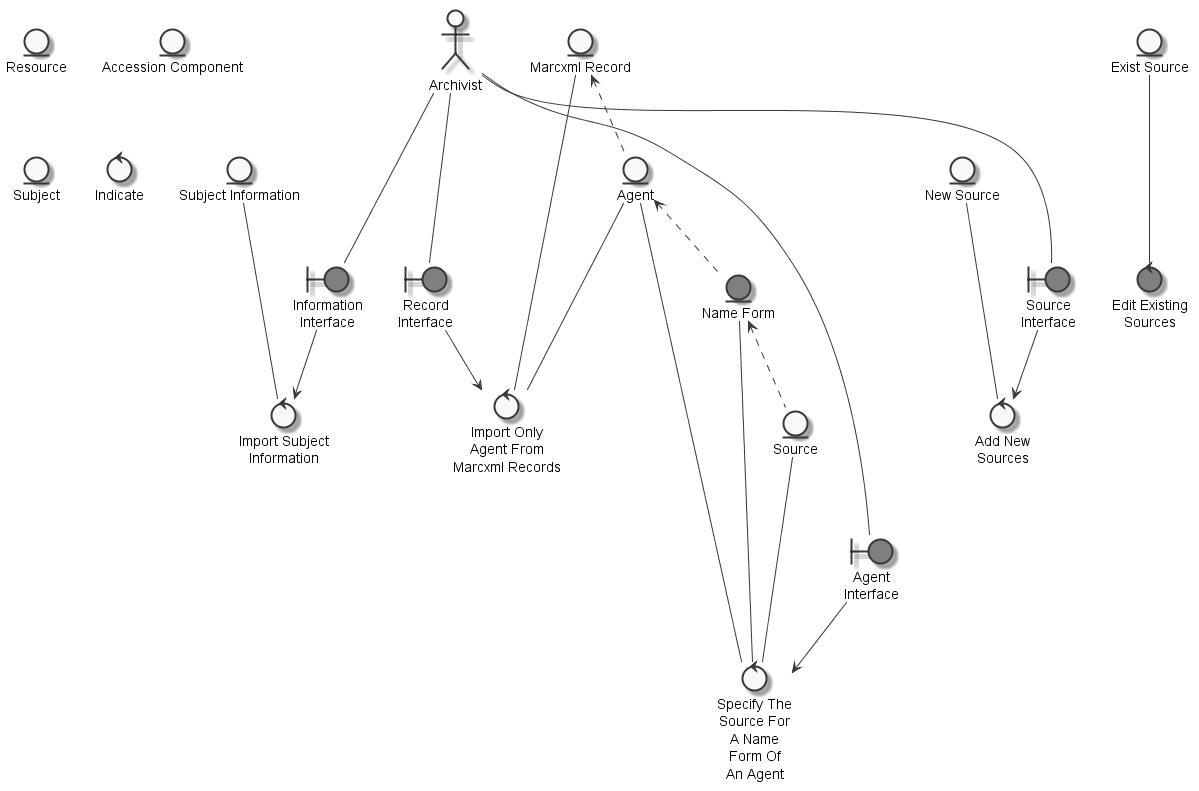

The diagram above was rendered by PlantUML. Its source (embedded in the PNG):
@startuml
	skinparam defaultTextAlignment center
	skinparam monochrome true

	entity "Subject Information" as thingsubjectinformation
	entity "Agent" as thingagent
	entity "Resource" as thingresource
	entity "Source" as thingsource
	entity "Accession Component" as thingaccessioncomponent
	entity "Subject" as thingsubject
	entity "Name Form" as thingnameform #grey
	entity "Exist Source" as thingexistingsource
	entity "New Source" as thingnewsource
	entity "Marcxml Record" as thingmarcxmlrecord
	actor "Archivist" as actorarchivist
	boundary "Information\nInterface" as thinginformationinterface #grey
	boundary "Record\nInterface" as thingrecordinterface #grey
	boundary "Agent\nInterface" as thingagentinterface #grey
	boundary "Source\nInterface" as thingsourceinterface #grey
	control "Import Subject\nInformation" as controlimportsubjectinformation
	control "Import Only\nAgent From\nMarcxml Records" as controlimportagentmarcxmlrecords
	control "Indicate" as controlindicate
	control "Specify The\nSource For\nA Name\nForm Of\nAn Agent" as controlspecifysource
	control "Edit Existing\nSources" as controleditexistingsource #grey
	control "Add New\nSources" as controladdnewsource

	thingmarcxmlrecord <.. thingagent
	thingnameform <.. thingsource
	thingagent <.. thingnameform
	actorarchivist --- thinginformationinterface
	actorarchivist --- thingrecordinterface
	actorarchivist --- thingagentinterface
	actorarchivist --- thingsourceinterface
	thingsubjectinformation --- controlimportsubjectinformation
	thinginformationinterface --> controlimportsubjectinformation
	thingagent --- controlimportagentmarcxmlrecords
	thingmarcxmlrecord --- controlimportagentmarcxmlrecords
	thingrecordinterface --> controlimportagentmarcxmlrecords
	thingnameform --- controlspecifysource
	thingagentinterface --> controlspecifysource
	thingagent --- controlspecifysource
	thingsource --- controlspecifysource
	thingexistingsource --- controleditexistingsource
	thingnewsource --- controladdnewsource
	thingsourceinterface --> controladdnewsource

@enduml